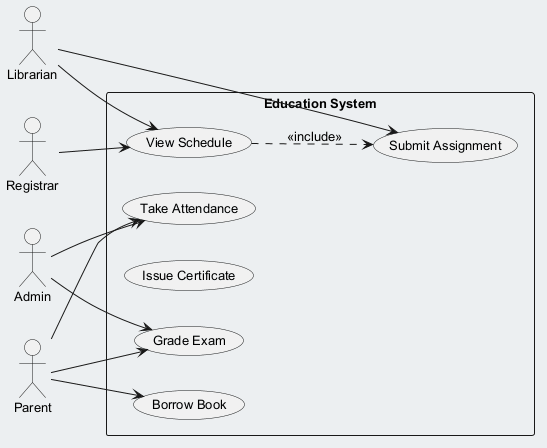

The diagram above was rendered by PlantUML. Its source (embedded in the PNG):
@startuml
skinparam backgroundColor #ECEFF1
skinparam classBackgroundColor #FFFFFF
skinparam classBorderColor #455A64
skinparam defaultFontSize 13
left to right direction
actor "Registrar" as Registrar
actor "Parent" as Parent
actor "Admin" as Admin
actor "Librarian" as Librarian
rectangle "Education System" {
  usecase "Submit Assignment" as UC_SubmitAssignment
  usecase "Grade Exam" as UC_GradeExam
  usecase "Take Attendance" as UC_TakeAttendance
  usecase "Issue Certificate" as UC_IssueCertificate
  usecase "View Schedule" as UC_ViewSchedule
  usecase "Borrow Book" as UC_BorrowBook
}
Registrar --> UC_ViewSchedule
Parent --> UC_TakeAttendance
Parent --> UC_GradeExam
Parent --> UC_BorrowBook
Admin --> UC_GradeExam
Admin --> UC_TakeAttendance
Librarian --> UC_SubmitAssignment
Librarian --> UC_ViewSchedule
UC_ViewSchedule ..> UC_SubmitAssignment : <<include>>
@enduml